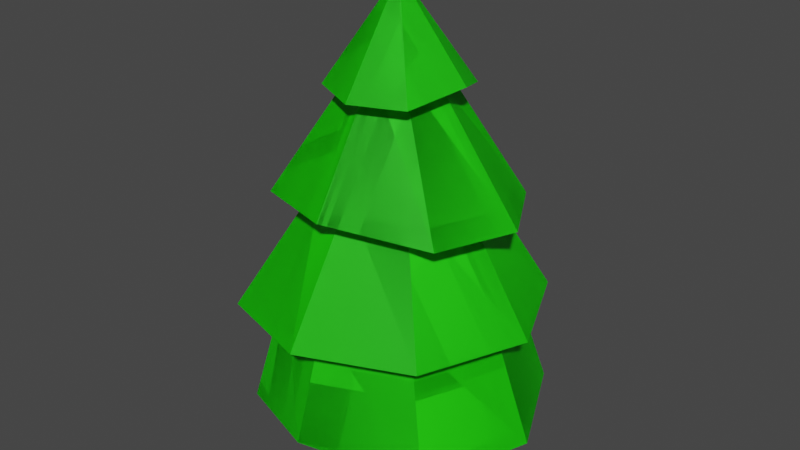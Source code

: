 # Source: Alpine_Tree.blend  (saved by Blender 2.83.19; exported with 4.5.12 LTS)
import bpy
from mathutils import Matrix  # noqa: F401  (used for matrix-valued properties, if any)

bpy.ops.wm.read_factory_settings(use_empty=True)
scene = bpy.context.scene
scene.name = 'Scene'

# ---- collections
col_collection = bpy.data.collections.new('Collection'); scene.collection.children.link(col_collection)

# ---- materials (node trees are filled in below, after node groups)
mat_tree_bark = bpy.data.materials.new('Tree Bark')
mat_tree_bark.alpha_threshold = 0.0
mat_tree_bark.use_transparent_shadow = False
mat_tree_bark.line_color = (0.0, 0.0, 0.0, 1.0)
mat_tree_leaves = bpy.data.materials.new('Tree Leaves')
mat_tree_leaves.use_transparent_shadow = False

# ---- material node trees
mat_tree_bark.use_nodes = True; mat_tree_bark.node_tree.nodes.clear()
_N = mat_tree_bark.node_tree.nodes; _L = mat_tree_bark.node_tree.links
n0 = _N.new('ShaderNodeOutputMaterial'); n0.name = 'Material Output'; n0.location = (300, 300)
n1 = _N.new('ShaderNodeBsdfPrincipled'); n1.name = 'Principled BSDF'; n1.location = (10, 300)
n1.distribution = 'GGX'
n1.subsurface_method = 'BURLEY'
n1.inputs[0].default_value = (1.0, 0.1998, 0.00261, 1.0)
n1.inputs[2].default_value = 0.4
n1.inputs[3].default_value = 1.45
n1.inputs[27].default_value = (0.0, 0.0, 0.0, 1.0)
n1.inputs[28].default_value = 1.0
_L.new(n1.outputs[0], n0.inputs[0])
n0.is_active_output = True
mat_tree_leaves.use_nodes = True; mat_tree_leaves.node_tree.nodes.clear()
_N = mat_tree_leaves.node_tree.nodes; _L = mat_tree_leaves.node_tree.links
n0 = _N.new('ShaderNodeBsdfPrincipled'); n0.name = 'Principled BSDF'; n0.location = (10, 300)
n0.distribution = 'GGX'
n0.subsurface_method = 'BURLEY'
n0.inputs[0].default_value = (0.0147, 0.8, 0.0, 1.0)
n0.inputs[3].default_value = 1.45
n0.inputs[27].default_value = (0.0, 0.0, 0.0, 1.0)
n0.inputs[28].default_value = 1.0
n1 = _N.new('ShaderNodeOutputMaterial'); n1.name = 'Material Output'; n1.location = (300, 300)
_L.new(n0.outputs[0], n1.inputs[0])
n1.is_active_output = True

# ---- world
world_world = bpy.data.worlds.new('World'); scene.world = world_world
world_world.use_nodes = True; world_world.node_tree.nodes.clear()
_N = world_world.node_tree.nodes; _L = world_world.node_tree.links
n0 = _N.new('ShaderNodeOutputWorld'); n0.name = 'World Output'; n0.location = (300, 300)
n1 = _N.new('ShaderNodeBackground'); n1.name = 'Background'; n1.location = (10, 300)
n1.inputs[0].default_value = (0.05088, 0.05088, 0.05088, 1.0)
_L.new(n1.outputs[0], n0.inputs[0])
n0.is_active_output = True
world_world.color = (0.05088, 0.05088, 0.05088)
world_world.use_sun_shadow = False
world_world.sun_shadow_jitter_overblur = 0.0

# ---- meshes
me_circle = bpy.data.meshes.new('Circle')
me_circle.from_pydata([(0.0, 1.0, 0.0), (-0.7071, 0.7071, 0.0), (-1.0, -4.371e-08, 0.0), (-0.7071, -0.7071, 0.0), (8.742e-08, -1.0, 0.0), (0.7071, -0.7071, 0.0), (1.0, 1.192e-08, 0.0), (0.7071, 0.7071, 0.0), (0.3305, 1.0, 0.6333), (-0.3766, 0.7071, 0.6333), (-0.6695, -4.371e-08, 0.6333), (-0.3766, -0.7071, 0.6333), (0.3305, -1.0, 0.6333), (1.038, -0.7071, 0.6333), (1.33, 1.192e-08, 0.6333), (1.038, 0.7071, 0.6333), (0.0, 1.0, 1.435), (-0.7071, 0.7071, 1.435), (-1.0, -4.371e-08, 1.435), (-0.7071, -0.7071, 1.435), (8.742e-08, -1.0, 1.435), (0.7071, -0.7071, 1.435), (1.0, 1.192e-08, 1.435), (0.7071, 0.7071, 1.435), (0.0, 1.0, 1.99), (-0.7071, 0.7071, 1.99), (-1.0, -4.371e-08, 1.99), (-0.7071, -0.7071, 1.99), (8.742e-08, -1.0, 1.99), (0.7071, -0.7071, 1.99), (1.0, 1.192e-08, 1.99), (0.7071, 0.7071, 1.99), (-2.226e-08, 3.987, 1.99), (-2.837, 2.866, 1.681), (-3.915, 0.04198, 1.793), (-2.73, -2.824, 1.591), (3.263e-07, -3.987, 1.99), (3.066, -2.819, 1.535), (4.234, 0.01755, 1.676), (2.819, 2.96, 1.638), (3.665e-08, 2.97, 5.002), (-2.1, 2.1, 5.002), (-2.97, -1.464e-07, 5.002), (-2.1, -2.1, 5.002), (2.963e-07, -2.97, 5.002), (2.1, -2.1, 5.002), (2.97, 1.884e-08, 5.002), (2.1, 2.1, 5.002), (-0.1677, 4.25, 4.751), (-2.921, 3.068, 4.388), (-4.345, 0.01975, 4.289), (-3.236, -2.833, 4.27), (-0.02299, -4.069, 4.667), (2.893, -2.843, 4.677), (4.074, 0.009616, 4.677), (2.804, 2.853, 4.647), (5.672e-08, 1.912, 8.042), (-1.352, 1.352, 8.042), (-1.912, -8.792e-08, 8.042), (-1.352, -1.352, 8.042), (2.239e-07, -1.912, 8.042), (1.352, -1.352, 8.042), (1.912, 1.848e-08, 8.042), (1.352, 1.352, 8.042), (2.264e-08, 2.955, 8.042), (-2.394, 2.09, 7.636), (-3.2, -0.08706, 7.904), (-2.331, -2.258, 7.647), (0.003383, -3.036, 7.785), (2.698, -2.01, 7.512), (3.563, 0.08034, 7.512), (2.445, 2.09, 7.484), (2.074e-07, 0.9726, 11.01), (-0.6878, 0.6878, 11.01), (-0.9726, -4.725e-09, 11.01), (-0.6878, -0.6878, 11.01), (2.924e-07, -0.9726, 11.01), (0.6878, -0.6878, 11.01), (0.9726, 4.939e-08, 11.01), (0.6878, 0.6878, 11.01), (0.0248, 1.993, 10.57), (-1.347, 1.384, 10.54), (-1.902, -0.02755, 10.61), (-1.334, -1.317, 10.46), (0.1089, -2.056, 10.49), (1.48, -1.488, 10.49), (1.991, 0.02784, 10.76), (1.423, 1.257, 10.43), (3.759e-07, 0.08276, 13.02), (-0.05852, 0.05852, 13.02), (-0.08276, 1.402e-07, 13.02), (-0.05852, -0.05852, 13.02), (3.831e-07, -0.08276, 13.02), (0.05852, -0.05852, 13.02), (0.08276, 1.448e-07, 13.02), (0.05852, 0.05852, 13.02)], [], [(3, 11, 10, 2), (1, 9, 8, 0), (0, 8, 15, 7), (6, 14, 13, 5), (4, 12, 11, 3), (2, 10, 9, 1), (7, 15, 14, 6), (5, 13, 12, 4), (14, 22, 21, 13), (12, 20, 19, 11), (10, 18, 17, 9), (15, 23, 22, 14), (13, 21, 20, 12), (11, 19, 18, 10), (9, 17, 16, 8), (8, 16, 23, 15), (23, 31, 30, 22), (21, 29, 28, 20), (19, 27, 26, 18), (17, 25, 24, 16), (16, 24, 31, 23), (22, 30, 29, 21), (20, 28, 27, 19), (18, 26, 25, 17), (26, 34, 33, 25), (31, 39, 38, 30), (29, 37, 36, 28), (27, 35, 34, 26), (25, 33, 32, 24), (24, 32, 39, 31), (30, 38, 37, 29), (28, 36, 35, 27), (32, 40, 47, 39), (38, 46, 45, 37), (36, 44, 43, 35), (34, 42, 41, 33), (39, 47, 46, 38), (37, 45, 44, 36), (35, 43, 42, 34), (33, 41, 40, 32), (43, 51, 50, 42), (41, 49, 48, 40), (40, 48, 55, 47), (46, 54, 53, 45), (44, 52, 51, 43), (42, 50, 49, 41), (47, 55, 54, 46), (45, 53, 52, 44), (55, 63, 62, 54), (53, 61, 60, 52), (51, 59, 58, 50), (49, 57, 56, 48), (48, 56, 63, 55), (54, 62, 61, 53), (52, 60, 59, 51), (50, 58, 57, 49), (60, 68, 67, 59), (58, 66, 65, 57), (63, 71, 70, 62), (61, 69, 68, 60), (59, 67, 66, 58), (57, 65, 64, 56), (56, 64, 71, 63), (62, 70, 69, 61), (64, 72, 79, 71), (70, 78, 77, 69), (68, 76, 75, 67), (66, 74, 73, 65), (71, 79, 78, 70), (69, 77, 76, 68), (67, 75, 74, 66), (65, 73, 72, 64), (77, 85, 84, 76), (75, 83, 82, 74), (73, 81, 80, 72), (72, 80, 87, 79), (78, 86, 85, 77), (76, 84, 83, 75), (74, 82, 81, 73), (79, 87, 86, 78), (87, 95, 94, 86), (85, 93, 92, 84), (83, 91, 90, 82), (81, 89, 88, 80), (80, 88, 95, 87), (86, 94, 93, 85), (84, 92, 91, 83), (82, 90, 89, 81), (89, 90, 91, 92, 93, 94, 95, 88)])
me_circle.polygons.foreach_set('material_index', [0, 0, 0, 0, 0, 0, 0, 0, 0, 0, 0, 0, 0, 0, 0, 0, 0, 0, 0, 0, 0, 0, 0, 0, 1, 1, 1, 1, 1, 1, 1, 1, 1, 1, 1, 1, 1, 1, 1, 1, 1, 1, 1, 1, 1, 1, 1, 1, 1, 1, 1, 1, 1, 1, 1, 1, 1, 1, 1, 1, 1, 1, 1, 1, 1, 1, 1, 1, 1, 1, 1, 1, 1, 1, 1, 1, 1, 1, 1, 1, 1, 1, 1, 1, 1, 1, 1, 1, 1])
_uv = me_circle.uv_layers.new(name='UVMap')
_uv.uv.foreach_set('vector', [0.03446, 0.9056, 0.04277, 0.9378, 0.007135, 0.9377, 0.000493, 0.9067, 0.2322, 0.9062, 0.2239, 0.938, 0.1889, 0.9392, 0.1997, 0.9108, 0.1997, 0.9108, 0.1889, 0.9392, 0.1593, 0.94, 0.1671, 0.9133, 0.1337, 0.9125, 0.1337, 0.9403, 0.108, 0.9399, 0.1002, 0.9131, 0.06733, 0.9103, 0.07818, 0.939, 0.04277, 0.9378, 0.03446, 0.9056, 0.2658, 0.9074, 0.2591, 0.938, 0.2239, 0.938, 0.2322, 0.9062, 0.1671, 0.9133, 0.1593, 0.94, 0.1337, 0.9403, 0.1337, 0.9125, 0.1002, 0.9131, 0.108, 0.9399, 0.07818, 0.939, 0.06733, 0.9103, 0.1337, 0.9403, 0.1337, 0.9737, 0.0997, 0.9735, 0.108, 0.9399, 0.07818, 0.939, 0.06586, 0.9745, 0.03327, 0.9761, 0.04277, 0.9378, 0.2591, 0.938, 0.2659, 0.9754, 0.2333, 0.9759, 0.2239, 0.938, 0.1593, 0.94, 0.1675, 0.9734, 0.1337, 0.9737, 0.1337, 0.9403, 0.108, 0.9399, 0.0997, 0.9735, 0.06586, 0.9745, 0.07818, 0.939, 0.04277, 0.9378, 0.03327, 0.9761, 0.0002794, 0.9756, 0.007135, 0.9377, 0.2239, 0.938, 0.2333, 0.9759, 0.201, 0.9744, 0.1889, 0.9392, 0.1889, 0.9392, 0.201, 0.9744, 0.1675, 0.9734, 0.1593, 0.94, 0.1675, 0.9734, 0.1675, 0.9975, 0.134, 0.9979, 0.1337, 0.9737, 0.0997, 0.9735, 0.1003, 0.9981, 0.06663, 0.999, 0.06586, 0.9745, 0.03327, 0.9761, 0.03331, 0.9999, 0.0001054, 0.9997, 0.0002794, 0.9756, 0.2333, 0.9759, 0.2326, 0.9994, 0.2003, 0.9981, 0.201, 0.9744, 0.201, 0.9744, 0.2003, 0.9981, 0.1675, 0.9975, 0.1675, 0.9734, 0.1337, 0.9737, 0.134, 0.9979, 0.1003, 0.9981, 0.0997, 0.9735, 0.06586, 0.9745, 0.06663, 0.999, 0.03331, 0.9999, 0.03327, 0.9761, 0.2659, 0.9754, 0.2659, 0.9997, 0.2326, 0.9994, 0.2333, 0.9759, 0.2197, 0.8359, 0.05597, 0.7385, 0.1927, 0.6727, 0.2592, 0.8055, 0.3399, 0.7943, 0.3537, 0.6549, 0.4218, 0.665, 0.3815, 0.815, 0.4287, 0.8204, 0.4838, 0.6867, 0.5548, 0.7218, 0.4703, 0.8332, 0.5049, 0.8601, 0.6124, 0.7861, 0.6958, 0.9054, 0.5221, 0.9023, 0.2592, 0.8055, 0.1927, 0.6727, 0.2787, 0.6483, 0.2975, 0.7849, 0.2975, 0.7849, 0.2787, 0.6483, 0.3537, 0.6549, 0.3399, 0.7943, 0.3815, 0.815, 0.4218, 0.665, 0.4838, 0.6867, 0.4287, 0.8204, 0.4703, 0.8332, 0.5548, 0.7218, 0.6124, 0.7861, 0.5049, 0.8601, 0.2787, 0.6483, 0.2782, 0.5335, 0.3686, 0.5371, 0.3537, 0.6549, 0.4218, 0.665, 0.4493, 0.568, 0.5321, 0.5871, 0.4838, 0.6867, 0.5548, 0.7218, 0.611, 0.6286, 0.7052, 0.6794, 0.6124, 0.7861, 0.05597, 0.7385, 0.03633, 0.5422, 0.1682, 0.5275, 0.1927, 0.6727, 0.3537, 0.6549, 0.3686, 0.5371, 0.4493, 0.568, 0.4218, 0.665, 0.4838, 0.6867, 0.5321, 0.5871, 0.611, 0.6286, 0.5548, 0.7218, 0.6124, 0.7861, 0.7052, 0.6794, 0.8049, 0.7557, 0.6958, 0.9054, 0.1927, 0.6727, 0.1682, 0.5275, 0.2782, 0.5335, 0.2787, 0.6483, 0.7052, 0.6794, 0.7461, 0.6276, 0.8854, 0.6894, 0.8049, 0.7557, 0.1682, 0.5275, 0.1785, 0.462, 0.2804, 0.4841, 0.2782, 0.5335, 0.2782, 0.5335, 0.2804, 0.4841, 0.3736, 0.5073, 0.3686, 0.5371, 0.4493, 0.568, 0.4606, 0.5289, 0.5419, 0.5572, 0.5321, 0.5871, 0.611, 0.6286, 0.6278, 0.5879, 0.7461, 0.6276, 0.7052, 0.6794, 0.03633, 0.5422, 0.0001054, 0.439, 0.1785, 0.462, 0.1682, 0.5275, 0.3686, 0.5371, 0.3736, 0.5073, 0.4606, 0.5289, 0.4493, 0.568, 0.5321, 0.5871, 0.5419, 0.5572, 0.6278, 0.5879, 0.611, 0.6286, 0.3736, 0.5073, 0.431, 0.3476, 0.5034, 0.3785, 0.4606, 0.5289, 0.5419, 0.5572, 0.5815, 0.3941, 0.6707, 0.3879, 0.6278, 0.5879, 0.7461, 0.6276, 0.7614, 0.4007, 0.8637, 0.3915, 0.8854, 0.6894, 0.1785, 0.462, 0.2754, 0.2522, 0.36, 0.2922, 0.2804, 0.4841, 0.2804, 0.4841, 0.36, 0.2922, 0.431, 0.3476, 0.3736, 0.5073, 0.4606, 0.5289, 0.5034, 0.3785, 0.5815, 0.3941, 0.5419, 0.5572, 0.6278, 0.5879, 0.6707, 0.3879, 0.7614, 0.4007, 0.7461, 0.6276, 0.0001054, 0.439, 0.1906, 0.1957, 0.2754, 0.2522, 0.1785, 0.462, 0.6707, 0.3879, 0.6719, 0.3383, 0.7579, 0.3252, 0.7614, 0.4007, 0.1906, 0.1957, 0.2215, 0.1022, 0.3079, 0.1913, 0.2754, 0.2522, 0.431, 0.3476, 0.4671, 0.2982, 0.5212, 0.312, 0.5034, 0.3785, 0.5815, 0.3941, 0.5715, 0.3273, 0.6719, 0.3383, 0.6707, 0.3879, 0.7614, 0.4007, 0.7579, 0.3252, 0.8854, 0.3062, 0.8637, 0.3915, 0.2754, 0.2522, 0.3079, 0.1913, 0.3845, 0.2532, 0.36, 0.2922, 0.36, 0.2922, 0.3845, 0.2532, 0.4671, 0.2982, 0.431, 0.3476, 0.5034, 0.3785, 0.5212, 0.312, 0.5715, 0.3273, 0.5815, 0.3941, 0.3845, 0.2532, 0.4989, 0.1188, 0.5284, 0.1438, 0.4671, 0.2982, 0.5212, 0.312, 0.5645, 0.1577, 0.6008, 0.1716, 0.5715, 0.3273, 0.6719, 0.3383, 0.6409, 0.16, 0.6788, 0.1339, 0.7579, 0.3252, 0.2215, 0.1022, 0.4585, 0.04251, 0.4782, 0.08222, 0.3079, 0.1913, 0.4671, 0.2982, 0.5284, 0.1438, 0.5645, 0.1577, 0.5212, 0.312, 0.5715, 0.3273, 0.6008, 0.1716, 0.6409, 0.16, 0.6719, 0.3383, 0.7579, 0.3252, 0.6788, 0.1339, 0.718, 0.1075, 0.8854, 0.3062, 0.3079, 0.1913, 0.4782, 0.08222, 0.4989, 0.1188, 0.3845, 0.2532, 0.6008, 0.1716, 0.5979, 0.1168, 0.6225, 0.1108, 0.6409, 0.16, 0.6788, 0.1339, 0.6551, 0.09187, 0.7008, 0.04627, 0.718, 0.1075, 0.4782, 0.08222, 0.5135, 0.05976, 0.5295, 0.0881, 0.4989, 0.1188, 0.4989, 0.1188, 0.5295, 0.0881, 0.5501, 0.108, 0.5284, 0.1438, 0.5645, 0.1577, 0.5717, 0.1157, 0.5979, 0.1168, 0.6008, 0.1716, 0.6409, 0.16, 0.6225, 0.1108, 0.6551, 0.09187, 0.6788, 0.1339, 0.4585, 0.04251, 0.4947, 0.0001054, 0.5135, 0.05976, 0.4782, 0.08222, 0.5284, 0.1438, 0.5501, 0.108, 0.5717, 0.1157, 0.5645, 0.1577, 0.5501, 0.108, 0.5834, 0.06568, 0.5845, 0.06643, 0.5717, 0.1157, 0.5979, 0.1168, 0.5858, 0.06635, 0.5867, 0.06527, 0.6225, 0.1108, 0.6551, 0.09187, 0.587, 0.06356, 0.5855, 0.06147, 0.7008, 0.04627, 0.5135, 0.05976, 0.5834, 0.06256, 0.5829, 0.0643, 0.5295, 0.0881, 0.5295, 0.0881, 0.5829, 0.0643, 0.5834, 0.06568, 0.5501, 0.108, 0.5717, 0.1157, 0.5845, 0.06643, 0.5858, 0.06635, 0.5979, 0.1168, 0.6225, 0.1108, 0.5867, 0.06527, 0.587, 0.06356, 0.6551, 0.09187, 0.4947, 0.0001054, 0.5855, 0.06147, 0.5834, 0.06256, 0.5135, 0.05976, 0.5834, 0.06256, 0.5855, 0.06147, 0.587, 0.06356, 0.5867, 0.06527, 0.5858, 0.06635, 0.5845, 0.06643, 0.5834, 0.06568, 0.5829, 0.0643])
me_circle.materials.append(mat_tree_bark)
me_circle.materials.append(mat_tree_leaves)
me_circle.use_remesh_fix_poles = True
me_circle.use_remesh_preserve_attributes = False
me_circle.use_mirror_vertex_groups = False
me_circle.update()
me_circle_001 = bpy.data.meshes.new('Circle.001')
me_circle_001.from_pydata([(0.0, 1.0, 0.0), (-0.7071, 0.7071, 0.0), (-1.0, -4.371e-08, 0.0), (-0.7071, -0.7071, 0.0), (8.742e-08, -1.0, 0.0), (0.7071, -0.7071, 0.0), (1.0, 1.192e-08, 0.0), (0.7071, 0.7071, 0.0), (0.3305, 1.0, 0.6333), (-0.3766, 0.7071, 0.6333), (-0.6695, -4.371e-08, 0.6333), (-0.3766, -0.7071, 0.6333), (0.3305, -1.0, 0.6333), (1.038, -0.7071, 0.6333), (1.33, 1.192e-08, 0.6333), (1.038, 0.7071, 0.6333), (-0.7071, 0.7071, 1.435), (-0.7071, -0.7071, 1.435), (0.7071, -0.7071, 1.435), (0.7071, 0.7071, 1.435)], [], [(3, 11, 10, 2), (1, 9, 8, 0), (0, 8, 15, 7), (6, 14, 13, 5), (4, 12, 11, 3), (2, 10, 9, 1), (7, 15, 14, 6), (5, 13, 12, 4), (14, 18, 13), (12, 17, 11), (15, 19, 14), (13, 18, 12), (11, 17, 10), (9, 16, 8), (16, 9, 10), (19, 15, 8), (16, 10, 17, 12, 18, 14, 19, 8)])
_uv = me_circle_001.uv_layers.new(name='UVMap')
_uv.uv.foreach_set('vector', [0.2706, 0.9999, 0.1563, 0.9979, 0.1801, 0.8778, 0.2943, 0.8798, 0.2748, 0.7589, 0.153, 0.7498, 0.1314, 0.621, 0.2389, 0.6455, 0.2389, 0.6455, 0.1314, 0.621, 0.1127, 0.5134, 0.2133, 0.5301, 0.2034, 0.4109, 0.09125, 0.406, 0.1218, 0.3009, 0.2236, 0.2929, 0.2589, 0.1802, 0.1497, 0.1953, 0.1851, 0.08259, 0.2943, 0.06749, 0.2943, 0.8798, 0.1801, 0.8778, 0.153, 0.7498, 0.2748, 0.7589, 0.2133, 0.5301, 0.1127, 0.5134, 0.09125, 0.406, 0.2034, 0.4109, 0.2236, 0.2929, 0.1218, 0.3009, 0.1497, 0.1953, 0.2589, 0.1802, 0.09125, 0.406, 0.01407, 0.2404, 0.1218, 0.3009, 0.1497, 0.1953, 0.07972, 9.633e-05, 0.1851, 0.08259, 0.1127, 0.5134, 9.633e-05, 0.5644, 0.09125, 0.406, 0.1218, 0.3009, 0.01407, 0.2404, 0.1497, 0.1953, 0.1563, 0.9979, 0.0256, 0.9514, 0.1801, 0.8778, 0.153, 0.7498, 0.01992, 0.8156, 0.1314, 0.621, 0.01992, 0.8156, 0.153, 0.7498, 0.1801, 0.8778, 9.633e-05, 0.5644, 0.1127, 0.5134, 0.1314, 0.621, 0.7813, 0.03861, 0.6985, 0.1821, 0.7813, 0.3257, 0.5768, 0.3642, 0.4518, 0.2916, 0.2945, 0.1821, 0.4518, 0.07264, 0.5768, 9.633e-05])
me_circle_001.materials.append(mat_tree_bark)
me_circle_001.materials.append(mat_tree_leaves)
me_circle_001.use_remesh_fix_poles = True
me_circle_001.use_remesh_preserve_attributes = False
me_circle_001.use_mirror_vertex_groups = False
me_circle_001.update()
me_circle_002 = bpy.data.meshes.new('Circle.002')
me_circle_002.from_pydata([(0.3305, 1.0, 0.6333), (-0.6695, -4.371e-08, 0.6333), (0.3305, -1.0, 0.6333), (1.33, 1.192e-08, 0.6333), (0.0, 1.0, 1.435), (-0.7071, 0.7071, 1.435), (-1.0, -4.371e-08, 1.435), (-0.7071, -0.7071, 1.435), (8.742e-08, -1.0, 1.435), (0.7071, -0.7071, 1.435), (1.0, 1.192e-08, 1.435), (0.7071, 0.7071, 1.435), (0.0, 1.0, 1.99), (-0.7071, 0.7071, 1.99), (-1.0, -4.371e-08, 1.99), (-0.7071, -0.7071, 1.99), (8.742e-08, -1.0, 1.99), (0.7071, -0.7071, 1.99), (1.0, 1.192e-08, 1.99), (0.7071, 0.7071, 1.99), (-2.226e-08, 3.987, 1.99), (-2.837, 2.866, 1.681), (-3.915, 0.04198, 1.793), (-2.73, -2.824, 1.591), (3.263e-07, -3.987, 1.99), (3.066, -2.819, 1.535), (4.234, 0.01755, 1.676), (2.819, 2.96, 1.638), (3.665e-08, 2.97, 5.002), (-2.1, 2.1, 5.002), (-2.97, -1.464e-07, 5.002), (-2.1, -2.1, 5.002), (2.963e-07, -2.97, 5.002), (2.1, -2.1, 5.002), (2.97, 1.884e-08, 5.002), (2.1, 2.1, 5.002), (-0.1677, 4.25, 4.751), (-2.921, 3.068, 4.388), (-4.345, 0.01975, 4.289), (-3.236, -2.833, 4.27), (-0.02299, -4.069, 4.667), (2.893, -2.843, 4.677), (4.074, 0.009616, 4.677), (2.804, 2.853, 4.647), (5.672e-08, 1.912, 8.042), (-1.352, 1.352, 8.042), (-1.912, -8.792e-08, 8.042), (-1.352, -1.352, 8.042), (2.239e-07, -1.912, 8.042), (1.352, -1.352, 8.042), (1.912, 1.848e-08, 8.042), (1.352, 1.352, 8.042), (2.264e-08, 2.955, 8.042), (-2.394, 2.09, 7.636), (-3.2, -0.08706, 7.904), (-2.331, -2.258, 7.647), (0.003383, -3.036, 7.785), (2.698, -2.01, 7.512), (3.563, 0.08034, 7.512), (2.445, 2.09, 7.484), (2.074e-07, 0.9726, 11.01), (-0.6878, 0.6878, 11.01), (-0.9726, -4.725e-09, 11.01), (-0.6878, -0.6878, 11.01), (2.924e-07, -0.9726, 11.01), (0.6878, -0.6878, 11.01), (0.9726, 4.939e-08, 11.01), (0.6878, 0.6878, 11.01), (0.0248, 1.993, 10.57), (-1.347, 1.384, 10.54), (-1.902, -0.02755, 10.61), (-1.334, -1.317, 10.46), (0.1089, -2.056, 10.49), (1.48, -1.488, 10.49), (1.991, 0.02784, 10.76), (1.423, 1.257, 10.43), (3.759e-07, 0.08276, 13.02), (-0.05852, 0.05852, 13.02), (-0.08276, 1.402e-07, 13.02), (-0.05852, -0.05852, 13.02), (3.831e-07, -0.08276, 13.02), (0.05852, -0.05852, 13.02), (0.08276, 1.448e-07, 13.02), (0.05852, 0.05852, 13.02)], [], [(1, 6, 5), (0, 4, 11), (11, 19, 18, 10), (9, 17, 16, 8), (7, 15, 14, 6), (5, 13, 12, 4), (4, 12, 19, 11), (10, 18, 17, 9), (8, 16, 15, 7), (6, 14, 13, 5), (14, 22, 21, 13), (19, 27, 26, 18), (17, 25, 24, 16), (15, 23, 22, 14), (13, 21, 20, 12), (12, 20, 27, 19), (18, 26, 25, 17), (16, 24, 23, 15), (20, 28, 35, 27), (26, 34, 33, 25), (24, 32, 31, 23), (22, 30, 29, 21), (27, 35, 34, 26), (25, 33, 32, 24), (23, 31, 30, 22), (21, 29, 28, 20), (31, 39, 38, 30), (29, 37, 36, 28), (28, 36, 43, 35), (34, 42, 41, 33), (32, 40, 39, 31), (30, 38, 37, 29), (35, 43, 42, 34), (33, 41, 40, 32), (43, 51, 50, 42), (41, 49, 48, 40), (39, 47, 46, 38), (37, 45, 44, 36), (36, 44, 51, 43), (42, 50, 49, 41), (40, 48, 47, 39), (38, 46, 45, 37), (48, 56, 55, 47), (46, 54, 53, 45), (51, 59, 58, 50), (49, 57, 56, 48), (47, 55, 54, 46), (45, 53, 52, 44), (44, 52, 59, 51), (50, 58, 57, 49), (52, 60, 67, 59), (58, 66, 65, 57), (56, 64, 63, 55), (54, 62, 61, 53), (59, 67, 66, 58), (57, 65, 64, 56), (55, 63, 62, 54), (53, 61, 60, 52), (65, 73, 72, 64), (63, 71, 70, 62), (61, 69, 68, 60), (60, 68, 75, 67), (66, 74, 73, 65), (64, 72, 71, 63), (62, 70, 69, 61), (67, 75, 74, 66), (75, 83, 82, 74), (73, 81, 80, 72), (71, 79, 78, 70), (69, 77, 76, 68), (68, 76, 83, 75), (74, 82, 81, 73), (72, 80, 79, 71), (70, 78, 77, 69), (77, 78, 79, 80, 81, 82, 83, 76), (0, 5, 4), (3, 11, 10), (9, 3, 10), (2, 9, 8), (7, 2, 8), (1, 7, 6), (5, 0, 11, 3, 9, 2, 7, 1)])
me_circle_002.polygons.foreach_set('material_index', [0, 0, 0, 0, 0, 0, 0, 0, 0, 0, 1, 1, 1, 1, 1, 1, 1, 1, 1, 1, 1, 1, 1, 1, 1, 1, 1, 1, 1, 1, 1, 1, 1, 1, 1, 1, 1, 1, 1, 1, 1, 1, 1, 1, 1, 1, 1, 1, 1, 1, 1, 1, 1, 1, 1, 1, 1, 1, 1, 1, 1, 1, 1, 1, 1, 1, 1, 1, 1, 1, 1, 1, 1, 1, 1, 0, 0, 0, 0, 0, 0, 0])
_uv = me_circle_002.uv_layers.new(name='UVMap')
_uv.uv.foreach_set('vector', [0.8925, 0.002989, 0.9281, 0.0001141, 0.926, 0.03154, 0.8898, 0.07332, 0.9239, 0.06297, 0.9219, 0.0944, 0.9219, 0.0944, 0.9447, 0.0959, 0.9432, 0.1277, 0.9186, 0.1281, 0.9213, 0.162, 0.9451, 0.1606, 0.947, 0.1934, 0.9232, 0.1948, 0.9251, 0.2276, 0.949, 0.2262, 0.9509, 0.259, 0.927, 0.2604, 0.926, 0.03154, 0.9488, 0.03304, 0.9467, 0.06447, 0.9239, 0.06297, 0.9239, 0.06297, 0.9467, 0.06447, 0.9447, 0.0959, 0.9219, 0.0944, 0.9186, 0.1281, 0.9432, 0.1277, 0.9451, 0.1606, 0.9213, 0.162, 0.9232, 0.1948, 0.947, 0.1934, 0.949, 0.2262, 0.9251, 0.2276, 0.9281, 0.0001141, 0.9509, 0.001614, 0.9488, 0.03304, 0.926, 0.03154, 0.2183, 0.8307, 0.05563, 0.7339, 0.1915, 0.6685, 0.2576, 0.8004, 0.3378, 0.7893, 0.3514, 0.6508, 0.4192, 0.6608, 0.3791, 0.8099, 0.426, 0.8152, 0.4808, 0.6824, 0.5514, 0.7173, 0.4673, 0.828, 0.5017, 0.8548, 0.6086, 0.7812, 0.6914, 0.8997, 0.5188, 0.8966, 0.2576, 0.8004, 0.1915, 0.6685, 0.277, 0.6442, 0.2957, 0.78, 0.2957, 0.78, 0.277, 0.6442, 0.3514, 0.6508, 0.3378, 0.7893, 0.3791, 0.8099, 0.4192, 0.6608, 0.4808, 0.6824, 0.426, 0.8152, 0.4673, 0.828, 0.5514, 0.7173, 0.6086, 0.7812, 0.5017, 0.8548, 0.277, 0.6442, 0.2764, 0.5301, 0.3663, 0.5338, 0.3514, 0.6508, 0.4192, 0.6608, 0.4465, 0.5644, 0.5288, 0.5834, 0.4808, 0.6824, 0.5514, 0.7173, 0.6072, 0.6247, 0.7008, 0.6751, 0.6086, 0.7812, 0.05563, 0.7339, 0.03611, 0.5388, 0.1672, 0.5242, 0.1915, 0.6685, 0.3514, 0.6508, 0.3663, 0.5338, 0.4465, 0.5644, 0.4192, 0.6608, 0.4808, 0.6824, 0.5288, 0.5834, 0.6072, 0.6247, 0.5514, 0.7173, 0.6086, 0.7812, 0.7008, 0.6751, 0.7999, 0.7509, 0.6914, 0.8997, 0.1915, 0.6685, 0.1672, 0.5242, 0.2764, 0.5301, 0.277, 0.6442, 0.7008, 0.6751, 0.7414, 0.6237, 0.8799, 0.6851, 0.7999, 0.7509, 0.1672, 0.5242, 0.1774, 0.4591, 0.2786, 0.4811, 0.2764, 0.5301, 0.2764, 0.5301, 0.2786, 0.4811, 0.3713, 0.5041, 0.3663, 0.5338, 0.4465, 0.5644, 0.4577, 0.5256, 0.5385, 0.5537, 0.5288, 0.5834, 0.6072, 0.6247, 0.6239, 0.5842, 0.7414, 0.6237, 0.7008, 0.6751, 0.03611, 0.5388, 0.0001141, 0.4363, 0.1774, 0.4591, 0.1672, 0.5242, 0.3663, 0.5338, 0.3713, 0.5041, 0.4577, 0.5256, 0.4465, 0.5644, 0.5288, 0.5834, 0.5385, 0.5537, 0.6239, 0.5842, 0.6072, 0.6247, 0.3713, 0.5041, 0.4283, 0.3455, 0.5002, 0.3761, 0.4577, 0.5256, 0.5385, 0.5537, 0.5779, 0.3917, 0.6665, 0.3855, 0.6239, 0.5842, 0.7414, 0.6237, 0.7567, 0.3982, 0.8583, 0.389, 0.8799, 0.6851, 0.1774, 0.4591, 0.2736, 0.2507, 0.3577, 0.2904, 0.2786, 0.4811, 0.2786, 0.4811, 0.3577, 0.2904, 0.4283, 0.3455, 0.3713, 0.5041, 0.4577, 0.5256, 0.5002, 0.3761, 0.5779, 0.3917, 0.5385, 0.5537, 0.6239, 0.5842, 0.6665, 0.3855, 0.7567, 0.3982, 0.7414, 0.6237, 0.0001141, 0.4363, 0.1894, 0.1944, 0.2736, 0.2507, 0.1774, 0.4591, 0.6665, 0.3855, 0.6677, 0.3362, 0.7532, 0.3232, 0.7567, 0.3982, 0.1894, 0.1944, 0.2201, 0.1016, 0.3059, 0.1901, 0.2736, 0.2507, 0.4283, 0.3455, 0.4642, 0.2963, 0.518, 0.3101, 0.5002, 0.3761, 0.5779, 0.3917, 0.5679, 0.3253, 0.6677, 0.3362, 0.6665, 0.3855, 0.7567, 0.3982, 0.7532, 0.3232, 0.8799, 0.3043, 0.8583, 0.389, 0.2736, 0.2507, 0.3059, 0.1901, 0.3821, 0.2517, 0.3577, 0.2904, 0.3577, 0.2904, 0.3821, 0.2517, 0.4642, 0.2963, 0.4283, 0.3455, 0.5002, 0.3761, 0.518, 0.3101, 0.5679, 0.3253, 0.5779, 0.3917, 0.3821, 0.2517, 0.4958, 0.1181, 0.5251, 0.143, 0.4642, 0.2963, 0.518, 0.3101, 0.561, 0.1567, 0.5971, 0.1705, 0.5679, 0.3253, 0.6677, 0.3362, 0.6369, 0.159, 0.6745, 0.1331, 0.7532, 0.3232, 0.2201, 0.1016, 0.4556, 0.04226, 0.4752, 0.08171, 0.3059, 0.1901, 0.4642, 0.2963, 0.5251, 0.143, 0.561, 0.1567, 0.518, 0.3101, 0.5679, 0.3253, 0.5971, 0.1705, 0.6369, 0.159, 0.6677, 0.3362, 0.7532, 0.3232, 0.6745, 0.1331, 0.7135, 0.1068, 0.8799, 0.3043, 0.3059, 0.1901, 0.4752, 0.08171, 0.4958, 0.1181, 0.3821, 0.2517, 0.5971, 0.1705, 0.5942, 0.1161, 0.6186, 0.1101, 0.6369, 0.159, 0.6745, 0.1331, 0.651, 0.0913, 0.6964, 0.04599, 0.7135, 0.1068, 0.4752, 0.08171, 0.5103, 0.05939, 0.5262, 0.08756, 0.4958, 0.1181, 0.4958, 0.1181, 0.5262, 0.08756, 0.5467, 0.1074, 0.5251, 0.143, 0.561, 0.1567, 0.5682, 0.115, 0.5942, 0.1161, 0.5971, 0.1705, 0.6369, 0.159, 0.6186, 0.1101, 0.651, 0.0913, 0.6745, 0.1331, 0.4556, 0.04226, 0.4916, 0.0001141, 0.5103, 0.05939, 0.4752, 0.08171, 0.5251, 0.143, 0.5467, 0.1074, 0.5682, 0.115, 0.561, 0.1567, 0.5467, 0.1074, 0.5798, 0.06528, 0.5808, 0.06602, 0.5682, 0.115, 0.5942, 0.1161, 0.5821, 0.06594, 0.5831, 0.06487, 0.6186, 0.1101, 0.651, 0.0913, 0.5833, 0.06317, 0.5818, 0.06109, 0.6964, 0.04599, 0.5103, 0.05939, 0.5797, 0.06217, 0.5793, 0.06391, 0.5262, 0.08756, 0.5262, 0.08756, 0.5793, 0.06391, 0.5798, 0.06528, 0.5467, 0.1074, 0.5682, 0.115, 0.5808, 0.06602, 0.5821, 0.06594, 0.5942, 0.1161, 0.6186, 0.1101, 0.5831, 0.06487, 0.5833, 0.06317, 0.651, 0.0913, 0.4916, 0.0001141, 0.5818, 0.06109, 0.5797, 0.06217, 0.5103, 0.05939, 0.5797, 0.06217, 0.5818, 0.06109, 0.5833, 0.06317, 0.5831, 0.06487, 0.5821, 0.06594, 0.5808, 0.06602, 0.5798, 0.06528, 0.5793, 0.06391, 0.8898, 0.07332, 0.926, 0.03154, 0.9239, 0.06297, 0.8801, 0.1277, 0.9219, 0.0944, 0.9186, 0.1281, 0.9213, 0.162, 0.8801, 0.1277, 0.9186, 0.1281, 0.8876, 0.1837, 0.9213, 0.162, 0.9232, 0.1948, 0.9251, 0.2276, 0.8876, 0.1837, 0.9232, 0.1948, 0.8899, 0.2572, 0.9251, 0.2276, 0.927, 0.2604, 0.1337, 0.9893, 0.07759, 0.9999, 0.04329, 0.98, 0.0001141, 0.9499, 0.04329, 0.9199, 0.07759, 0.8999, 0.1337, 0.9105, 0.111, 0.9499])
me_circle_002.materials.append(mat_tree_bark)
me_circle_002.materials.append(mat_tree_leaves)
me_circle_002.use_remesh_fix_poles = True
me_circle_002.use_remesh_preserve_attributes = False
me_circle_002.use_mirror_vertex_groups = False
me_circle_002.update()

# ---- objects
ob_alpine_tree = bpy.data.objects.new('Alpine Tree', me_circle)
ob_alpine_tree_bottom_broken = bpy.data.objects.new('Alpine Tree_Bottom_Broken', me_circle_001)
ob_alpine_tree_top_broken = bpy.data.objects.new('Alpine Tree_Top_Broken', me_circle_002)

# ---- transforms, parenting, visibility, modifiers, constraints
ob_alpine_tree.location = (0.0, 0.0, 0.0)
ob_alpine_tree.lineart.crease_threshold = 0.0
ob_alpine_tree_bottom_broken.parent = ob_alpine_tree
ob_alpine_tree_bottom_broken.location = (0.0, 0.0, 0.0)
ob_alpine_tree_bottom_broken.lineart.crease_threshold = 0.0
ob_alpine_tree_top_broken.parent = ob_alpine_tree
ob_alpine_tree_top_broken.location = (0.0, 0.0, 0.0)
ob_alpine_tree_top_broken.lineart.crease_threshold = 0.0

# ---- collection membership
col_collection.objects.link(ob_alpine_tree)
col_collection.objects.link(ob_alpine_tree_bottom_broken)
col_collection.objects.link(ob_alpine_tree_top_broken)

# ---- scene / render settings (as saved in the file)
scene.frame_start = 1; scene.frame_end = 250; scene.frame_set(1)
scene.render.engine = 'BLENDER_EEVEE_NEXT'
scene.cycles.use_denoising = False
scene.cycles.samples = 128
scene.cycles.sampling_pattern = 'TABULATED_SOBOL'
scene.cycles.use_adaptive_sampling = False
scene.cycles.use_light_tree = False
scene.view_settings.view_transform = 'Filmic'
bpy.context.view_layer.update()

# ---- added for rendering (the .blend has no active camera and no usable light): camera, sun
cam_auto = bpy.data.cameras.new('AutoCamera')
cam_auto.lens = 50.0
cam_auto.sensor_width = 36.0
cam_auto.clip_end = 1000.0
ob_auto_camera = bpy.data.objects.new('AutoCamera', cam_auto)
scene.collection.objects.link(ob_auto_camera)
ob_auto_camera.location = (16.2944, -19.5295, 19.5892)
ob_auto_camera.rotation_euler = (1.09748, -7.21219e-08, 0.694738)
scene.camera = ob_auto_camera
light_auto_sun = bpy.data.lights.new('AutoSun', 'SUN')
light_auto_sun.energy = 3.0
light_auto_sun.angle = 0.0523599
ob_auto_sun = bpy.data.objects.new('AutoSun', light_auto_sun)
scene.collection.objects.link(ob_auto_sun)
ob_auto_sun.rotation_euler = (0.872665, 0.174533, 0.523599)
bpy.context.view_layer.update()
